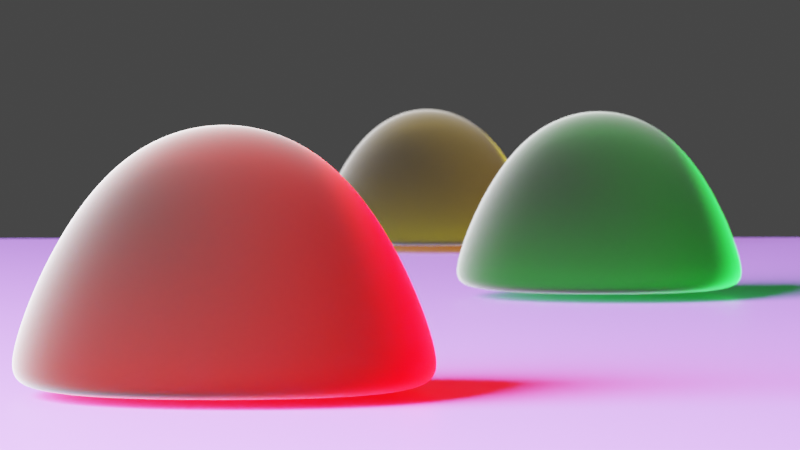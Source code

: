 # Source: BlenderGuru_GeoNodes_GumDrop_Tutorial.blend  (saved by Blender 2.93.21; exported with 4.5.12 LTS)
import bpy
from mathutils import Matrix  # noqa: F401  (used for matrix-valued properties, if any)

bpy.ops.wm.read_factory_settings(use_empty=True)
scene = bpy.context.scene
scene.name = 'Scene'

# ---- collections
col_collection = bpy.data.collections.new('Collection'); scene.collection.children.link(col_collection)
col_crystals = bpy.data.collections.new('Crystals'); scene.collection.children.link(col_crystals)

# ---- materials (node trees are filled in below, after node groups)
mat_material = bpy.data.materials.new('Material')
mat_material.alpha_threshold = 0.0
mat_material.line_color = (0.0, 0.0, 0.0, 1.0)
mat_material_002 = bpy.data.materials.new('Material.002')
mat_material_001 = bpy.data.materials.new('Material.001')

# ---- node groups
ng_geometry_nodes = bpy.data.node_groups.new('Geometry Nodes', 'GeometryNodeTree')
_s = ng_geometry_nodes.interface.new_socket(name='Geometry', in_out='OUTPUT', socket_type='NodeSocketGeometry')
_s = ng_geometry_nodes.interface.new_socket(name='Geometry', in_out='INPUT', socket_type='NodeSocketGeometry')
_s = ng_geometry_nodes.interface.new_socket(name='Sugar Amount', in_out='INPUT', socket_type='NodeSocketFloat')
_s.default_value = 15.0
_s.min_value = 0.0
_s.max_value = 1e+05
ng_geometry_nodes.is_modifier = True
# nodes of 'Geometry Nodes' reference scene objects; filled in after objects exist

# ---- material node trees
mat_material.use_nodes = True; mat_material.node_tree.nodes.clear()
_N = mat_material.node_tree.nodes; _L = mat_material.node_tree.links
n0 = _N.new('ShaderNodeLightPath'); n0.name = 'Light Path'; n0.location = (336, 509)
n1 = _N.new('ShaderNodeMixShader'); n1.name = 'Mix Shader.001'; n1.location = (669, 252)
n2 = _N.new('ShaderNodeMixShader'); n2.name = 'Mix Shader'; n2.location = (-167, 174)
n3 = _N.new('ShaderNodeMath'); n3.name = 'Math'; n3.location = (-375, 239)
n3.operation = 'MULTIPLY'
n3.inputs[2].default_value = 0.0
n4 = _N.new('ShaderNodeFresnel'); n4.name = 'Fresnel'; n4.location = (-597, 225)
n4.inputs[0].default_value = 1.33
n5 = _N.new('ShaderNodeBsdfRefraction'); n5.name = 'Refraction BSDF'; n5.location = (-591, 25)
n5.inputs[0].default_value = (0.5503, 0.6007, 0.6007, 1.0)
n5.inputs[1].default_value = 1.0
n5.inputs[2].default_value = 40.0
n6 = _N.new('ShaderNodeBsdfAnisotropic'); n6.name = 'Glossy BSDF'; n6.location = (-595, -193)
n6.distribution = 'GGX'
n6.inputs[1].default_value = 1.0
n7 = _N.new('ShaderNodeHueSaturation'); n7.name = 'Hue Saturation Value'; n7.location = (268, 107)
n7.inputs[2].default_value = 0.4
n8 = _N.new('ShaderNodeBsdfTransparent'); n8.name = 'Transparent BSDF'; n8.location = (493, 115)
n9 = _N.new('ShaderNodeObjectInfo'); n9.name = 'Object Info'; n9.location = (-310, -106)
n10 = _N.new('ShaderNodeOutputMaterial'); n10.name = 'Material Output'; n10.location = (1010, 217)
n11 = _N.new('ShaderNodeVolumeAbsorption'); n11.name = 'Volume Absorption'; n11.location = (393, -115)
n11.inputs[1].default_value = 200.0
n12 = _N.new('ShaderNodeValToRGB'); n12.name = 'ColorRamp'; n12.location = (-122, -4)
n12.color_ramp.interpolation = 'CONSTANT'
while len(n12.color_ramp.elements) > 1: n12.color_ramp.elements.remove(n12.color_ramp.elements[-1])
n12.color_ramp.elements[0].position = 0.0; n12.color_ramp.elements[0].color = (1.0, 0.0, 0.0, 0.68)
_e = n12.color_ramp.elements.new(0.3569); _e.color = (0.7834, 0.6366, 0.0, 0.9)
_e = n12.color_ramp.elements.new(0.6812); _e.color = (0.0391, 0.7111, 0.09184, 1.0)
_L.new(n2.outputs[0], n1.inputs[1])
_L.new(n0.outputs[1], n1.inputs[0])
_L.new(n4.outputs[0], n3.inputs[0])
_L.new(n3.outputs[0], n2.inputs[0])
_L.new(n5.outputs[0], n2.inputs[1])
_L.new(n6.outputs[0], n2.inputs[2])
_L.new(n12.outputs[0], n7.inputs[4])
_L.new(n12.outputs[0], n11.inputs[0])
_L.new(n7.outputs[0], n8.inputs[0])
_L.new(n8.outputs[0], n1.inputs[2])
_L.new(n9.outputs[5], n12.inputs[0])
_L.new(n1.outputs[0], n10.inputs[0])
_L.new(n11.outputs[0], n10.inputs[1])
n10.is_active_output = True
mat_material_002.use_nodes = True; mat_material_002.node_tree.nodes.clear()
_N = mat_material_002.node_tree.nodes; _L = mat_material_002.node_tree.links
n0 = _N.new('ShaderNodeBsdfPrincipled'); n0.name = 'Principled BSDF'; n0.location = (16, 509)
n0.distribution = 'GGX'
n0.subsurface_method = 'BURLEY'
n0.inputs[0].default_value = (0.2318, 0.09018, 0.5376, 1.0)
n0.inputs[3].default_value = 1.45
n0.inputs[27].default_value = (0.0, 0.0, 0.0, 1.0)
n0.inputs[28].default_value = 1.0
n1 = _N.new('ShaderNodeOutputMaterial'); n1.name = 'Material Output'; n1.location = (868, 532)
_L.new(n0.outputs[0], n1.inputs[0])
n1.is_active_output = True
mat_material_001.use_nodes = True; mat_material_001.node_tree.nodes.clear()
_N = mat_material_001.node_tree.nodes; _L = mat_material_001.node_tree.links
n0 = _N.new('ShaderNodeOutputMaterial'); n0.name = 'Material Output'; n0.location = (727, 280)
n1 = _N.new('ShaderNodeBsdfPrincipled'); n1.name = 'Principled BSDF'; n1.location = (-192, 278)
n1.distribution = 'GGX'
n1.subsurface_method = 'BURLEY'
n1.inputs[0].default_value = (1.0, 1.0, 1.0, 1.0)
n1.inputs[2].default_value = 0.1
n1.inputs[3].default_value = 1.45
n1.inputs[18].default_value = 1.0
n1.inputs[27].default_value = (0.0, 0.0, 0.0, 1.0)
n1.inputs[28].default_value = 1.0
n2 = _N.new('ShaderNodeMixShader'); n2.name = 'Mix Shader'; n2.location = (342, 274)
n3 = _N.new('ShaderNodeBsdfTransparent'); n3.name = 'Transparent BSDF'; n3.location = (150, 28)
n4 = _N.new('ShaderNodeLightPath'); n4.name = 'Light Path'; n4.location = (-63, 631)
_L.new(n1.outputs[0], n2.inputs[1])
_L.new(n2.outputs[0], n0.inputs[0])
_L.new(n3.outputs[0], n2.inputs[2])
_L.new(n4.outputs[1], n2.inputs[0])
n0.is_active_output = True

# ---- world
world_world = bpy.data.worlds.new('World'); scene.world = world_world
world_world.use_nodes = True; world_world.node_tree.nodes.clear()
_N = world_world.node_tree.nodes; _L = world_world.node_tree.links
n0 = _N.new('ShaderNodeOutputWorld'); n0.name = 'World Output'; n0.location = (300, 300)
n1 = _N.new('ShaderNodeBackground'); n1.name = 'Background'; n1.location = (10, 300)
n1.inputs[0].default_value = (0.05088, 0.05088, 0.05088, 1.0)
_L.new(n1.outputs[0], n0.inputs[0])
n0.is_active_output = True
world_world.color = (0.05088, 0.05088, 0.05088)
world_world.use_sun_shadow = False
world_world.sun_shadow_jitter_overblur = 0.0

# ---- cameras
cam_camera = bpy.data.cameras.new('Camera')
cam_camera.clip_end = 100.0
cam_camera.lens = 250.0
cam_camera.ortho_scale = 7.314
cam_camera.display_size = 0.01
cam_camera.dof.use_dof = True
cam_camera.dof.aperture_fstop = 700.0

# ---- lights
light_light = bpy.data.lights.new('Light', 'POINT')
light_light.transmission_factor = 0.0
light_light.energy = 50.0
light_light.shadow_soft_size = 0.1
light_light.shadow_maximum_resolution = 0.006
light_light.use_absolute_resolution = True

# ---- meshes
me_cube = bpy.data.meshes.new('Cube')
me_cube.from_pydata([(0.004607, 0.004607, 0.000997), (0.007809, 0.007809, -0.01), (0.004607, -0.004607, 0.000997), (0.007809, -0.007809, -0.01), (-0.004607, 0.004607, 0.000997), (-0.007809, 0.007809, -0.01), (-0.004607, -0.004607, 0.000997), (-0.007809, -0.007809, -0.01), (-0.01, 0.01, -0.01), (-0.01, -0.01, -0.01), (0.01, 0.01, -0.01), (0.01, -0.01, -0.01)], [], [(0, 4, 6, 2), (11, 2, 6, 9), (9, 6, 4, 8), (5, 1, 3, 7), (10, 0, 2, 11), (8, 4, 0, 10), (5, 7, 9, 8), (1, 5, 8, 10), (7, 3, 11, 9), (3, 1, 10, 11)])
me_cube.polygons.foreach_set('use_smooth', [True] * 10)
_uv = me_cube.uv_layers.new(name='UVMap')
_uv.uv.foreach_set('vector', [0.625, 0.5, 0.875, 0.5, 0.875, 0.75, 0.625, 0.75, 0.375, 0.75, 0.625, 0.75, 0.625, 1.0, 0.375, 1.0, 0.375, 0.0, 0.625, 0.0, 0.625, 0.25, 0.375, 0.25, 0.1524, 0.5274, 0.3476, 0.5274, 0.3476, 0.7226, 0.1524, 0.7226, 0.375, 0.5, 0.625, 0.5, 0.625, 0.75, 0.375, 0.75, 0.375, 0.25, 0.625, 0.25, 0.625, 0.5, 0.375, 0.5, 0.1524, 0.5274, 0.1524, 0.7226, 0.125, 0.75, 0.125, 0.5, 0.3476, 0.5274, 0.1524, 0.5274, 0.125, 0.5, 0.375, 0.5, 0.1524, 0.7226, 0.3476, 0.7226, 0.375, 0.75, 0.125, 0.75, 0.3476, 0.7226, 0.3476, 0.5274, 0.375, 0.5, 0.375, 0.75])
me_cube.materials.append(mat_material)
me_cube.use_remesh_preserve_volume = False
me_cube.use_remesh_preserve_attributes = False
me_cube.use_mirror_vertex_groups = False
me_cube.update()
me_plane = bpy.data.meshes.new('Plane')
me_plane.from_pydata([(-1.0, -1.0, 0.0), (1.0, -1.0, 0.0), (-1.0, 1.0, 0.0), (1.0, 1.0, 0.0)], [], [(0, 1, 3, 2)])
_uv = me_plane.uv_layers.new(name='UVMap')
_uv.uv.foreach_set('vector', [0.0, 0.0, 1.0, 0.0, 1.0, 1.0, 0.0, 1.0])
me_plane.materials.append(mat_material_002)
me_plane.use_remesh_fix_poles = True
me_plane.use_remesh_preserve_attributes = False
me_plane.update()
me_cube_009 = bpy.data.meshes.new('Cube.009')
me_cube_009.from_pydata([(0.004607, 0.004607, 0.000997), (0.007809, 0.007809, -0.01), (0.004607, -0.004607, 0.000997), (0.007809, -0.007809, -0.01), (-0.004607, 0.004607, 0.000997), (-0.007809, 0.007809, -0.01), (-0.004607, -0.004607, 0.000997), (-0.007809, -0.007809, -0.01), (-0.01, 0.01, -0.01), (-0.01, -0.01, -0.01), (0.01, 0.01, -0.01), (0.01, -0.01, -0.01)], [], [(0, 4, 6, 2), (11, 2, 6, 9), (9, 6, 4, 8), (5, 1, 3, 7), (10, 0, 2, 11), (8, 4, 0, 10), (5, 7, 9, 8), (1, 5, 8, 10), (7, 3, 11, 9), (3, 1, 10, 11)])
me_cube_009.polygons.foreach_set('use_smooth', [True] * 10)
_uv = me_cube_009.uv_layers.new(name='UVMap')
_uv.uv.foreach_set('vector', [0.625, 0.5, 0.875, 0.5, 0.875, 0.75, 0.625, 0.75, 0.375, 0.75, 0.625, 0.75, 0.625, 1.0, 0.375, 1.0, 0.375, 0.0, 0.625, 0.0, 0.625, 0.25, 0.375, 0.25, 0.1524, 0.5274, 0.3476, 0.5274, 0.3476, 0.7226, 0.1524, 0.7226, 0.375, 0.5, 0.625, 0.5, 0.625, 0.75, 0.375, 0.75, 0.375, 0.25, 0.625, 0.25, 0.625, 0.5, 0.375, 0.5, 0.1524, 0.5274, 0.1524, 0.7226, 0.125, 0.75, 0.125, 0.5, 0.3476, 0.5274, 0.1524, 0.5274, 0.125, 0.5, 0.375, 0.5, 0.1524, 0.7226, 0.3476, 0.7226, 0.375, 0.75, 0.125, 0.75, 0.3476, 0.7226, 0.3476, 0.5274, 0.375, 0.5, 0.375, 0.75])
me_cube_009.materials.append(mat_material)
me_cube_009.use_remesh_preserve_volume = False
me_cube_009.use_remesh_preserve_attributes = False
me_cube_009.use_mirror_vertex_groups = False
me_cube_009.update()
me_cube_012 = bpy.data.meshes.new('Cube.012')
me_cube_012.from_pydata([(0.004607, 0.004607, 0.000997), (0.007809, 0.007809, -0.01), (0.004607, -0.004607, 0.000997), (0.007809, -0.007809, -0.01), (-0.004607, 0.004607, 0.000997), (-0.007809, 0.007809, -0.01), (-0.004607, -0.004607, 0.000997), (-0.007809, -0.007809, -0.01), (-0.01, 0.01, -0.01), (-0.01, -0.01, -0.01), (0.01, 0.01, -0.01), (0.01, -0.01, -0.01)], [], [(0, 4, 6, 2), (11, 2, 6, 9), (9, 6, 4, 8), (5, 1, 3, 7), (10, 0, 2, 11), (8, 4, 0, 10), (5, 7, 9, 8), (1, 5, 8, 10), (7, 3, 11, 9), (3, 1, 10, 11)])
me_cube_012.polygons.foreach_set('use_smooth', [True] * 10)
_uv = me_cube_012.uv_layers.new(name='UVMap')
_uv.uv.foreach_set('vector', [0.625, 0.5, 0.875, 0.5, 0.875, 0.75, 0.625, 0.75, 0.375, 0.75, 0.625, 0.75, 0.625, 1.0, 0.375, 1.0, 0.375, 0.0, 0.625, 0.0, 0.625, 0.25, 0.375, 0.25, 0.1524, 0.5274, 0.3476, 0.5274, 0.3476, 0.7226, 0.1524, 0.7226, 0.375, 0.5, 0.625, 0.5, 0.625, 0.75, 0.375, 0.75, 0.375, 0.25, 0.625, 0.25, 0.625, 0.5, 0.375, 0.5, 0.1524, 0.5274, 0.1524, 0.7226, 0.125, 0.75, 0.125, 0.5, 0.3476, 0.5274, 0.1524, 0.5274, 0.125, 0.5, 0.375, 0.5, 0.1524, 0.7226, 0.3476, 0.7226, 0.375, 0.75, 0.125, 0.75, 0.3476, 0.7226, 0.3476, 0.5274, 0.375, 0.5, 0.375, 0.75])
me_cube_012.materials.append(mat_material)
me_cube_012.use_remesh_preserve_volume = False
me_cube_012.use_remesh_preserve_attributes = False
me_cube_012.use_mirror_vertex_groups = False
me_cube_012.update()
me_cube_001 = bpy.data.meshes.new('Cube.001')
me_cube_001.from_pydata([(-0.0003839, -0.0003839, -0.0005358), (-0.0003839, -0.0005358, -0.0003839), (-0.0005358, -0.0003839, -0.0003839), (-0.0003839, -0.0005358, 0.0003839), (-0.0003839, -0.0003839, 0.0005358), (-0.0005358, -0.0003839, 0.0003839), (-0.0003839, 0.0003839, -0.0005358), (-0.0005358, 0.0003839, -0.0003839), (-0.0003839, 0.0005358, -0.0003839), (-0.0003839, 0.0003839, 0.0005358), (-0.0003839, 0.0005358, 0.0003839), (-0.0005358, 0.0003839, 0.0003839), (0.0003839, -0.0003839, -0.0005358), (0.0005358, -0.0003839, -0.0003839), (0.0003839, -0.0005358, -0.0003839), (0.0003839, -0.0003839, 0.0005358), (0.0003839, -0.0005358, 0.0003839), (0.0005358, -0.0003839, 0.0003839), (0.0003839, 0.0003839, -0.0005358), (0.0003839, 0.0005358, -0.0003839), (0.0005358, 0.0003839, -0.0003839), (0.0003839, 0.0003839, 0.0005358), (0.0005358, 0.0003839, 0.0003839), (0.0003839, 0.0005358, 0.0003839)], [], [(14, 16, 3, 1), (20, 22, 17, 13), (21, 9, 4, 15), (2, 5, 11, 7), (8, 10, 23, 19), (0, 1, 2), (3, 4, 5), (6, 7, 8), (9, 10, 11), (12, 13, 14), (15, 16, 17), (18, 19, 20), (21, 22, 23), (6, 0, 2, 7), (1, 3, 5, 2), (4, 9, 11, 5), (10, 8, 7, 11), (18, 6, 8, 19), (9, 21, 23, 10), (22, 20, 19, 23), (12, 18, 20, 13), (21, 15, 17, 22), (16, 14, 13, 17), (0, 12, 14, 1), (15, 4, 3, 16), (6, 18, 12, 0)])
_uv = me_cube_001.uv_layers.new(name='UVMap')
_uv.uv.foreach_set('vector', [0.4104, 0.7854, 0.5896, 0.7854, 0.5896, 0.9646, 0.4104, 0.9646, 0.4104, 0.5354, 0.5896, 0.5354, 0.5896, 0.7146, 0.4104, 0.7146, 0.6604, 0.5354, 0.8396, 0.5354, 0.8396, 0.7146, 0.6604, 0.7146, 0.4104, 0.03544, 0.5896, 0.03544, 0.5896, 0.2146, 0.4104, 0.2146, 0.4104, 0.2854, 0.5896, 0.2854, 0.5896, 0.4646, 0.4104, 0.4646, 0.1604, 0.7146, 0.1604, 0.75, 0.125, 0.7146, 0.5896, 0.9646, 0.625, 0.9646, 0.5896, 1.0, 0.1604, 0.5354, 0.125, 0.5354, 0.1604, 0.5, 0.625, 0.2854, 0.625, 0.2854, 0.5896, 0.25, 0.3396, 0.7146, 0.375, 0.7146, 0.3396, 0.75, 0.625, 0.7854, 0.625, 0.7854, 0.5896, 0.75, 0.3396, 0.5354, 0.3396, 0.5, 0.375, 0.5354, 0.625, 0.5354, 0.625, 0.5354, 0.5896, 0.5, 0.1604, 0.5354, 0.1604, 0.7146, 0.125, 0.7146, 0.125, 0.5354, 0.4104, 0.0, 0.5896, 0.0, 0.5896, 0.03544, 0.4104, 0.03544, 0.625, 0.03544, 0.625, 0.2146, 0.5896, 0.2146, 0.5896, 0.03544, 0.5896, 0.2854, 0.4104, 0.2854, 0.4104, 0.2146, 0.5896, 0.2146, 0.3396, 0.5354, 0.1604, 0.5354, 0.1604, 0.5, 0.3396, 0.5, 0.625, 0.2854, 0.625, 0.4646, 0.5896, 0.4646, 0.5896, 0.2854, 0.5896, 0.5354, 0.4104, 0.5354, 0.4104, 0.4646, 0.5896, 0.4646, 0.3396, 0.7146, 0.3396, 0.5354, 0.4104, 0.5354, 0.4104, 0.7146, 0.6604, 0.5354, 0.6604, 0.7146, 0.5896, 0.7146, 0.5896, 0.5354, 0.5896, 0.7854, 0.4104, 0.7854, 0.4104, 0.7146, 0.5896, 0.7146, 0.1604, 0.7146, 0.3396, 0.7146, 0.3396, 0.75, 0.1604, 0.75, 0.625, 0.7854, 0.625, 0.9646, 0.5896, 0.9646, 0.5896, 0.7854, 0.1604, 0.5354, 0.3396, 0.5354, 0.3396, 0.7146, 0.1604, 0.7146])
me_cube_001.materials.append(mat_material_001)
me_cube_001.use_remesh_fix_poles = True
me_cube_001.use_remesh_preserve_attributes = False
me_cube_001.update()
me_cube_002 = bpy.data.meshes.new('Cube.002')
me_cube_002.from_pydata([(0.0001673, -0.0003839, -0.0005358), (0.0001673, -0.0005358, -0.0003839), (1.542e-05, -0.0003839, -0.0003839), (0.0001673, -0.0005358, 0.0003839), (0.0001673, -0.0003839, 0.0005358), (1.542e-05, -0.0003839, 0.0003839), (0.0001673, 0.0003839, -0.0005358), (1.542e-05, 0.0003839, -0.0003839), (0.0001673, 0.0005358, -0.0003839), (0.0001673, 0.0003839, 0.0005358), (0.0001673, 0.0005358, 0.0003839), (1.542e-05, 0.0003839, 0.0003839), (0.0003839, -0.0003839, -0.0005358), (0.0005358, -0.0003839, -0.0003839), (0.0003839, -0.0005358, -0.0003839), (0.0003839, -0.0003839, 0.0005358), (0.0003839, -0.0005358, 0.0003839), (0.0005358, -0.0003839, 0.0003839), (0.0003839, 0.0003839, -0.0005358), (0.0003839, 0.0005358, -0.0003839), (0.0005358, 0.0003839, -0.0003839), (0.0003839, 0.0003839, 0.0005358), (0.0005358, 0.0003839, 0.0003839), (0.0003839, 0.0005358, 0.0003839)], [], [(14, 16, 3, 1), (20, 22, 17, 13), (21, 9, 4, 15), (2, 5, 11, 7), (8, 10, 23, 19), (0, 1, 2), (3, 4, 5), (6, 7, 8), (9, 10, 11), (12, 13, 14), (15, 16, 17), (18, 19, 20), (21, 22, 23), (6, 0, 2, 7), (1, 3, 5, 2), (4, 9, 11, 5), (10, 8, 7, 11), (18, 6, 8, 19), (9, 21, 23, 10), (22, 20, 19, 23), (12, 18, 20, 13), (21, 15, 17, 22), (16, 14, 13, 17), (0, 12, 14, 1), (15, 4, 3, 16), (6, 18, 12, 0)])
_uv = me_cube_002.uv_layers.new(name='UVMap')
_uv.uv.foreach_set('vector', [0.4104, 0.7854, 0.5896, 0.7854, 0.5896, 0.9646, 0.4104, 0.9646, 0.4104, 0.5354, 0.5896, 0.5354, 0.5896, 0.7146, 0.4104, 0.7146, 0.6604, 0.5354, 0.8396, 0.5354, 0.8396, 0.7146, 0.6604, 0.7146, 0.4104, 0.03544, 0.5896, 0.03544, 0.5896, 0.2146, 0.4104, 0.2146, 0.4104, 0.2854, 0.5896, 0.2854, 0.5896, 0.4646, 0.4104, 0.4646, 0.1604, 0.7146, 0.1604, 0.75, 0.125, 0.7146, 0.5896, 0.9646, 0.625, 0.9646, 0.5896, 1.0, 0.1604, 0.5354, 0.125, 0.5354, 0.1604, 0.5, 0.625, 0.2854, 0.625, 0.2854, 0.5896, 0.25, 0.3396, 0.7146, 0.375, 0.7146, 0.3396, 0.75, 0.625, 0.7854, 0.625, 0.7854, 0.5896, 0.75, 0.3396, 0.5354, 0.3396, 0.5, 0.375, 0.5354, 0.625, 0.5354, 0.625, 0.5354, 0.5896, 0.5, 0.1604, 0.5354, 0.1604, 0.7146, 0.125, 0.7146, 0.125, 0.5354, 0.4104, 0.0, 0.5896, 0.0, 0.5896, 0.03544, 0.4104, 0.03544, 0.625, 0.03544, 0.625, 0.2146, 0.5896, 0.2146, 0.5896, 0.03544, 0.5896, 0.2854, 0.4104, 0.2854, 0.4104, 0.2146, 0.5896, 0.2146, 0.3396, 0.5354, 0.1604, 0.5354, 0.1604, 0.5, 0.3396, 0.5, 0.625, 0.2854, 0.625, 0.4646, 0.5896, 0.4646, 0.5896, 0.2854, 0.5896, 0.5354, 0.4104, 0.5354, 0.4104, 0.4646, 0.5896, 0.4646, 0.3396, 0.7146, 0.3396, 0.5354, 0.4104, 0.5354, 0.4104, 0.7146, 0.6604, 0.5354, 0.6604, 0.7146, 0.5896, 0.7146, 0.5896, 0.5354, 0.5896, 0.7854, 0.4104, 0.7854, 0.4104, 0.7146, 0.5896, 0.7146, 0.1604, 0.7146, 0.3396, 0.7146, 0.3396, 0.75, 0.1604, 0.75, 0.625, 0.7854, 0.625, 0.9646, 0.5896, 0.9646, 0.5896, 0.7854, 0.1604, 0.5354, 0.3396, 0.5354, 0.3396, 0.7146, 0.1604, 0.7146])
me_cube_002.materials.append(mat_material_001)
me_cube_002.use_remesh_fix_poles = True
me_cube_002.use_remesh_preserve_attributes = False
me_cube_002.update()
me_cube_003 = bpy.data.meshes.new('Cube.003')
me_cube_003.from_pydata([(0.0002615, -0.0003839, -0.0005358), (0.0002615, -0.0005358, -0.0003839), (0.0001096, -0.0003839, -0.0003839), (0.0002615, -0.0005358, -0.000161), (0.0002615, -0.0003839, -9.128e-06), (0.0001096, -0.0003839, -0.000161), (0.0002615, 0.0003839, -0.0005358), (0.0001096, 0.0003839, -0.0003839), (0.0002615, 0.0005358, -0.0003839), (0.0002615, 0.0003839, -9.128e-06), (0.0002615, 0.0005358, -0.000161), (0.0001096, 0.0003839, -0.000161), (0.0003839, -0.0003839, -0.0005358), (0.0005358, -0.0003839, -0.0003839), (0.0003839, -0.0005358, -0.0003839), (0.0003839, -0.0003839, -9.128e-06), (0.0003839, -0.0005358, -0.000161), (0.0005358, -0.0003839, -0.000161), (0.0003839, 0.0003839, -0.0005358), (0.0003839, 0.0005358, -0.0003839), (0.0005358, 0.0003839, -0.0003839), (0.0003839, 0.0003839, -9.128e-06), (0.0005358, 0.0003839, -0.000161), (0.0003839, 0.0005358, -0.000161)], [], [(14, 16, 3, 1), (20, 22, 17, 13), (21, 9, 4, 15), (2, 5, 11, 7), (8, 10, 23, 19), (0, 1, 2), (3, 4, 5), (6, 7, 8), (9, 10, 11), (12, 13, 14), (15, 16, 17), (18, 19, 20), (21, 22, 23), (6, 0, 2, 7), (1, 3, 5, 2), (4, 9, 11, 5), (10, 8, 7, 11), (18, 6, 8, 19), (9, 21, 23, 10), (22, 20, 19, 23), (12, 18, 20, 13), (21, 15, 17, 22), (16, 14, 13, 17), (0, 12, 14, 1), (15, 4, 3, 16), (6, 18, 12, 0)])
_uv = me_cube_003.uv_layers.new(name='UVMap')
_uv.uv.foreach_set('vector', [0.4104, 0.7854, 0.5896, 0.7854, 0.5896, 0.9646, 0.4104, 0.9646, 0.4104, 0.5354, 0.5896, 0.5354, 0.5896, 0.7146, 0.4104, 0.7146, 0.6604, 0.5354, 0.8396, 0.5354, 0.8396, 0.7146, 0.6604, 0.7146, 0.4104, 0.03544, 0.5896, 0.03544, 0.5896, 0.2146, 0.4104, 0.2146, 0.4104, 0.2854, 0.5896, 0.2854, 0.5896, 0.4646, 0.4104, 0.4646, 0.1604, 0.7146, 0.1604, 0.75, 0.125, 0.7146, 0.5896, 0.9646, 0.625, 0.9646, 0.5896, 1.0, 0.1604, 0.5354, 0.125, 0.5354, 0.1604, 0.5, 0.625, 0.2854, 0.625, 0.2854, 0.5896, 0.25, 0.3396, 0.7146, 0.375, 0.7146, 0.3396, 0.75, 0.625, 0.7854, 0.625, 0.7854, 0.5896, 0.75, 0.3396, 0.5354, 0.3396, 0.5, 0.375, 0.5354, 0.625, 0.5354, 0.625, 0.5354, 0.5896, 0.5, 0.1604, 0.5354, 0.1604, 0.7146, 0.125, 0.7146, 0.125, 0.5354, 0.4104, 0.0, 0.5896, 0.0, 0.5896, 0.03544, 0.4104, 0.03544, 0.625, 0.03544, 0.625, 0.2146, 0.5896, 0.2146, 0.5896, 0.03544, 0.5896, 0.2854, 0.4104, 0.2854, 0.4104, 0.2146, 0.5896, 0.2146, 0.3396, 0.5354, 0.1604, 0.5354, 0.1604, 0.5, 0.3396, 0.5, 0.625, 0.2854, 0.625, 0.4646, 0.5896, 0.4646, 0.5896, 0.2854, 0.5896, 0.5354, 0.4104, 0.5354, 0.4104, 0.4646, 0.5896, 0.4646, 0.3396, 0.7146, 0.3396, 0.5354, 0.4104, 0.5354, 0.4104, 0.7146, 0.6604, 0.5354, 0.6604, 0.7146, 0.5896, 0.7146, 0.5896, 0.5354, 0.5896, 0.7854, 0.4104, 0.7854, 0.4104, 0.7146, 0.5896, 0.7146, 0.1604, 0.7146, 0.3396, 0.7146, 0.3396, 0.75, 0.1604, 0.75, 0.625, 0.7854, 0.625, 0.9646, 0.5896, 0.9646, 0.5896, 0.7854, 0.1604, 0.5354, 0.3396, 0.5354, 0.3396, 0.7146, 0.1604, 0.7146])
me_cube_003.materials.append(mat_material_001)
me_cube_003.use_remesh_fix_poles = True
me_cube_003.use_remesh_preserve_attributes = False
me_cube_003.update()
me_cube_004 = bpy.data.meshes.new('Cube.004')
me_cube_004.from_pydata([(-0.0002551, -0.0003823, -0.0005508), (-0.0001855, -0.0005323, -0.0004136), (-0.0003309, -0.0003875, -0.0003499), (0.000191, -0.0005346, 0.0003646), (0.0002313, -0.0003844, 0.0005128), (4.37e-05, -0.0003844, 0.0004081), (-0.0002908, 0.0003846, -0.0005445), (-0.0003666, 0.0003794, -0.0003436), (-0.0002354, 0.0005381, -0.0004048), (0.0002256, 0.0003832, 0.0005234), (0.000183, 0.0005368, 0.0003794), (3.801e-05, 0.0003833, 0.0004188), (0.0001435, -0.0003839, -0.0005358), (0.0002954, -0.0003839, -0.0003839), (0.0001435, -0.0005358, -0.0003839), (0.0003568, -0.0003822, 0.0001768), (0.0003927, -0.000536, 3.116e-05), (0.0005414, -0.0003852, 6.694e-05), (0.0001435, 0.0003839, -0.0005358), (0.0001435, 0.0005358, -0.0003839), (0.0002954, 0.0003839, -0.0003839), (0.0003643, 0.0003854, 0.0001689), (0.0005488, 0.0003825, 5.903e-05), (0.0004031, 0.0005354, 2.012e-05)], [], [(14, 16, 3, 1), (20, 22, 17, 13), (21, 9, 4, 15), (2, 5, 11, 7), (8, 10, 23, 19), (0, 1, 2), (3, 4, 5), (6, 7, 8), (9, 10, 11), (12, 13, 14), (15, 16, 17), (18, 19, 20), (21, 22, 23), (6, 0, 2, 7), (1, 3, 5, 2), (4, 9, 11, 5), (10, 8, 7, 11), (18, 6, 8, 19), (9, 21, 23, 10), (22, 20, 19, 23), (12, 18, 20, 13), (21, 15, 17, 22), (16, 14, 13, 17), (0, 12, 14, 1), (15, 4, 3, 16), (6, 18, 12, 0)])
_uv = me_cube_004.uv_layers.new(name='UVMap')
_uv.uv.foreach_set('vector', [0.4104, 0.7854, 0.5896, 0.7854, 0.5896, 0.9646, 0.4104, 0.9646, 0.4104, 0.5354, 0.5896, 0.5354, 0.5896, 0.7146, 0.4104, 0.7146, 0.6604, 0.5354, 0.8396, 0.5354, 0.8396, 0.7146, 0.6604, 0.7146, 0.4104, 0.03544, 0.5896, 0.03544, 0.5896, 0.2146, 0.4104, 0.2146, 0.4104, 0.2854, 0.5896, 0.2854, 0.5896, 0.4646, 0.4104, 0.4646, 0.1604, 0.7146, 0.1604, 0.75, 0.125, 0.7146, 0.5896, 0.9646, 0.625, 0.9646, 0.5896, 1.0, 0.1604, 0.5354, 0.125, 0.5354, 0.1604, 0.5, 0.625, 0.2854, 0.625, 0.2854, 0.5896, 0.25, 0.3396, 0.7146, 0.375, 0.7146, 0.3396, 0.75, 0.625, 0.7854, 0.625, 0.7854, 0.5896, 0.75, 0.3396, 0.5354, 0.3396, 0.5, 0.375, 0.5354, 0.625, 0.5354, 0.625, 0.5354, 0.5896, 0.5, 0.1604, 0.5354, 0.1604, 0.7146, 0.125, 0.7146, 0.125, 0.5354, 0.4104, 0.0, 0.5896, 0.0, 0.5896, 0.03544, 0.4104, 0.03544, 0.625, 0.03544, 0.625, 0.2146, 0.5896, 0.2146, 0.5896, 0.03544, 0.5896, 0.2854, 0.4104, 0.2854, 0.4104, 0.2146, 0.5896, 0.2146, 0.3396, 0.5354, 0.1604, 0.5354, 0.1604, 0.5, 0.3396, 0.5, 0.625, 0.2854, 0.625, 0.4646, 0.5896, 0.4646, 0.5896, 0.2854, 0.5896, 0.5354, 0.4104, 0.5354, 0.4104, 0.4646, 0.5896, 0.4646, 0.3396, 0.7146, 0.3396, 0.5354, 0.4104, 0.5354, 0.4104, 0.7146, 0.6604, 0.5354, 0.6604, 0.7146, 0.5896, 0.7146, 0.5896, 0.5354, 0.5896, 0.7854, 0.4104, 0.7854, 0.4104, 0.7146, 0.5896, 0.7146, 0.1604, 0.7146, 0.3396, 0.7146, 0.3396, 0.75, 0.1604, 0.75, 0.625, 0.7854, 0.625, 0.9646, 0.5896, 0.9646, 0.5896, 0.7854, 0.1604, 0.5354, 0.3396, 0.5354, 0.3396, 0.7146, 0.1604, 0.7146])
me_cube_004.materials.append(mat_material_001)
me_cube_004.use_remesh_fix_poles = True
me_cube_004.use_remesh_preserve_attributes = False
me_cube_004.update()

# ---- objects
ob_gumdrop = bpy.data.objects.new('Gumdrop', me_cube)
ob_light = bpy.data.objects.new('Light', light_light)
ob_camera = bpy.data.objects.new('Camera', cam_camera)
ob_plane = bpy.data.objects.new('Plane', me_plane)
ob_gumdrop_001 = bpy.data.objects.new('Gumdrop.001', me_cube_009)
ob_gumdrop_004 = bpy.data.objects.new('Gumdrop.004', me_cube_012)
ob_sugar = bpy.data.objects.new('Sugar', me_cube_001)
ob_sugar_001 = bpy.data.objects.new('Sugar.001', me_cube_002)
ob_sugar_002 = bpy.data.objects.new('Sugar.002', me_cube_003)
ob_sugar_003 = bpy.data.objects.new('Sugar.003', me_cube_004)
_N = ng_geometry_nodes.nodes; _L = ng_geometry_nodes.links
n0 = _N.new('NodeUndefined'); n0.name = 'Point Distribute'; n0.location = (-431, -28)
n0.inputs[1].default_value = 0.0
n0.inputs[3].default_value = 'density'
n0.inputs[4].default_value = 0
n1 = _N.new('NodeGroupInput'); n1.name = 'Group Input'; n1.location = (-1001, 173)
n2 = _N.new('ShaderNodeMath'); n2.name = 'Math'; n2.location = (-813, -53)
n2.operation = 'MULTIPLY'
n2.inputs[1].default_value = 5e+05
n2.inputs[2].default_value = 0.0
n3 = _N.new('NodeUndefined'); n3.name = 'Attribute Randomize'; n3.location = (-262, 12)
n3.inputs[1].default_value = 'small'
n3.inputs[2].default_value = (0.0, 0.0, 0.0)
n3.inputs[3].default_value = (1.0, 1.0, 1.0)
n3.inputs[4].default_value = 0.08
n3.inputs[5].default_value = 0.1
n3.inputs[6].default_value = 0
n3.inputs[7].default_value = 100
n3.inputs[8].default_value = 0
n4 = _N.new('NodeUndefined'); n4.name = 'Attribute Randomize.002'; n4.location = (-42, 3)
n4.inputs[1].default_value = 'big'
n4.inputs[2].default_value = (0.0, 0.0, 0.0)
n4.inputs[3].default_value = (1.0, 1.0, 1.0)
n4.inputs[4].default_value = 0.15
n4.inputs[5].default_value = 0.35
n4.inputs[6].default_value = 0
n4.inputs[7].default_value = 100
n4.inputs[8].default_value = 0
n5 = _N.new('NodeUndefined'); n5.name = 'Attribute Sample Texture'; n5.location = (-751, 109)
n5.inputs[1].default_value = 'position'
n5.inputs[2].default_value = 'density'
n6 = _N.new('NodeGroupOutput'); n6.name = 'Group Output'; n6.location = (2026, 94)
n7 = _N.new('NodeUndefined'); n7.name = 'Point Instance'; n7.location = (1446, 26)
n7.inputs[1].default_value = ob_sugar
n7.inputs[2].default_value = col_crystals
n7.inputs[3].default_value = 0
n8 = _N.new('GeometryNodeJoinGeometry'); n8.name = 'Join Geometry'; n8.location = (1658, 202)
n9 = _N.new('NodeUndefined'); n9.name = 'Attribute Randomize.001'; n9.location = (1150, 56)
n9.inputs[1].default_value = 'rotation'
n9.inputs[2].default_value = (0.0, 0.0, 0.0)
n9.inputs[3].default_value = (10.0, 10.0, 10.0)
n9.inputs[4].default_value = 0.0
n9.inputs[5].default_value = 1.0
n9.inputs[6].default_value = 0
n9.inputs[7].default_value = 100
n9.inputs[8].default_value = 0
n10 = _N.new('NodeUndefined'); n10.name = 'Attribute Sample Texture.001'; n10.location = (218, 3)
n10.inputs[1].default_value = 'position'
n10.inputs[2].default_value = 'blend'
n11 = _N.new('NodeUndefined'); n11.name = 'Attribute Mix'; n11.location = (564, 45)
n11.inputs[1].default_value = 'blend'
n11.inputs[2].default_value = 0.5
n11.inputs[3].default_value = 'small'
n11.inputs[4].default_value = 0.0
n11.inputs[5].default_value = (0.0, 0.0, 0.0)
n11.inputs[6].default_value = (0.5, 0.5, 0.5, 1.0)
n11.inputs[7].default_value = 'big'
n11.inputs[8].default_value = 0.0
n11.inputs[9].default_value = (0.0, 0.0, 0.0)
n11.inputs[10].default_value = (0.5, 0.5, 0.5, 1.0)
n11.inputs[11].default_value = 'scale'
_L.new(n1.outputs[0], n5.inputs[0])
_L.new(n8.outputs[0], n6.inputs[0])
_L.new(n1.outputs[0], n8.inputs[0])
_L.new(n7.outputs[0], n8.inputs[0])
_L.new(n0.outputs[0], n3.inputs[0])
_L.new(n3.outputs[0], n4.inputs[0])
_L.new(n9.outputs[0], n7.inputs[0])
_L.new(n1.outputs[1], n2.inputs[0])
_L.new(n2.outputs[0], n0.inputs[2])
_L.new(n5.outputs[0], n0.inputs[0])
_L.new(n4.outputs[0], n10.inputs[0])
_L.new(n10.outputs[0], n11.inputs[0])
_L.new(n11.outputs[0], n9.inputs[0])
n6.is_active_output = True

# ---- transforms, parenting, visibility, modifiers, constraints
ob_gumdrop.location = (0.0, 0.0, 0.01031)
ob_gumdrop.lock_rotations_4d = False
ob_gumdrop.empty_display_type = 'ARROWS'
ob_gumdrop.lineart.crease_threshold = 0.0
_m = ob_gumdrop.modifiers.new('Subdivision', 'SUBSURF')
_m.levels = 5
_m.render_levels = 5
_m = ob_gumdrop.modifiers.new('GeometryNodes', 'NODES')
_m.node_group = ng_geometry_nodes
_gi = [s.identifier for s in ng_geometry_nodes.interface.items_tree if s.item_type == 'SOCKET' and s.in_out == 'INPUT']
_m[_gi[1]] = 2000.0  # Sugar Amount
ob_light.location = (-0.1484, -0.09034, 0.05967)
ob_light.rotation_euler = (0.6503, 0.05522, 1.866)
ob_light.lock_rotations_4d = False
ob_light.empty_display_type = 'ARROWS'
ob_light.color = (0.0, 0.0, 0.0, 0.0)
ob_light.lineart.crease_threshold = 0.0
ob_camera.location = (-0.0005057, -0.2136, 0.01572)
ob_camera.rotation_euler = (1.528, -1.687e-06, -0.034)
ob_camera.lock_rotations_4d = False
ob_camera.empty_display_type = 'ARROWS'
ob_camera.color = (0.0, 0.0, 0.0, 0.0)
ob_camera.display_type = 'WIRE'
ob_camera.lineart.crease_threshold = 0.0
ob_plane.location = (0.0, 0.05252, 0.0)
ob_plane.scale = (0.08144, 0.08144, 0.08144)
ob_gumdrop_001.location = (0.01243, 0.1185, 0.008309)
ob_gumdrop_001.rotation_euler = (0.0, -0.0, 0.2766)
ob_gumdrop_001.scale = (0.7836, 0.7836, 0.7836)
ob_gumdrop_001.lock_rotations_4d = False
ob_gumdrop_001.empty_display_type = 'ARROWS'
ob_gumdrop_001.lineart.crease_threshold = 0.0
_m = ob_gumdrop_001.modifiers.new('Subdivision', 'SUBSURF')
_m.levels = 5
_m.render_levels = 5
_m = ob_gumdrop_001.modifiers.new('GeometryNodes', 'NODES')
_m.node_group = ng_geometry_nodes
_gi = [s.identifier for s in ng_geometry_nodes.interface.items_tree if s.item_type == 'SOCKET' and s.in_out == 'INPUT']
_m[_gi[1]] = 2000.0  # Sugar Amount
ob_gumdrop_004.location = (0.01916, 0.0675, 0.009309)
ob_gumdrop_004.rotation_euler = (0.006291, -0.0, 0.0)
ob_gumdrop_004.scale = (0.8821, 0.8821, 0.8821)
ob_gumdrop_004.lock_rotations_4d = False
ob_gumdrop_004.empty_display_type = 'ARROWS'
ob_gumdrop_004.lineart.crease_threshold = 0.0
_m = ob_gumdrop_004.modifiers.new('Subdivision', 'SUBSURF')
_m.levels = 5
_m.render_levels = 5
_m = ob_gumdrop_004.modifiers.new('GeometryNodes', 'NODES')
_m.node_group = ng_geometry_nodes
_gi = [s.identifier for s in ng_geometry_nodes.interface.items_tree if s.item_type == 'SOCKET' and s.in_out == 'INPUT']
_m[_gi[1]] = 2000.0  # Sugar Amount
ob_sugar.location = (0.0, 0.02261, 0.0)
ob_sugar.display.show_shadows = False
ob_sugar_001.location = (0.0, 0.02497, 0.0)
ob_sugar_001.display.show_shadows = False
ob_sugar_002.location = (0.0, 0.02699, 0.0)
ob_sugar_002.display.show_shadows = False
ob_sugar_003.location = (0.0, 0.02855, 0.0)
ob_sugar_003.display.show_shadows = False
cam_camera.dof.focus_object = ob_gumdrop

# ---- collection membership
col_collection.objects.link(ob_gumdrop)
col_collection.objects.link(ob_light)
col_collection.objects.link(ob_camera)
col_collection.objects.link(ob_plane)
col_collection.objects.link(ob_gumdrop_001)
col_collection.objects.link(ob_gumdrop_004)
col_crystals.objects.link(ob_sugar)
col_crystals.objects.link(ob_sugar_001)
col_crystals.objects.link(ob_sugar_002)
col_crystals.objects.link(ob_sugar_003)
def _layer_coll(name, lc=None):
    lc = lc or bpy.context.view_layer.layer_collection
    for c in lc.children:
        if c.name == name: return c
        r = _layer_coll(name, c)
        if r: return r
_layer_coll('Crystals').exclude = True

# ---- scene / render settings (as saved in the file)
scene.camera = ob_camera
scene.frame_start = 1; scene.frame_end = 250; scene.frame_set(12)
scene.render.engine = 'CYCLES'
scene.cycles.samples = 128
scene.cycles.sampling_pattern = 'TABULATED_SOBOL'
scene.cycles.use_adaptive_sampling = False
scene.cycles.use_light_tree = False
scene.view_settings.view_transform = 'Filmic'
bpy.context.view_layer.update()
